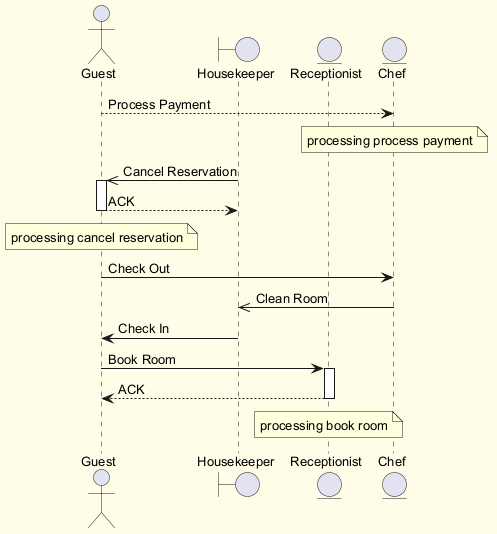

The diagram above was rendered by PlantUML. Its source (embedded in the PNG):
@startuml
skinparam backgroundColor #FFFDE7
skinparam classBackgroundColor #FFF9C4
skinparam classBorderColor #F57F17
skinparam defaultFontSize 13
actor "Guest" as G
boundary "Housekeeper" as H
entity "Receptionist" as R
entity "Chef" as C
G --> C : Process Payment
note over C : processing process payment
H ->> G : Cancel Reservation
activate G
G --> H : ACK
deactivate G
note over G : processing cancel reservation
G -> C : Check Out
C ->> H : Clean Room
H -> G : Check In
G -> R : Book Room
activate R
R --> G : ACK
deactivate R
note over R : processing book room
@enduml